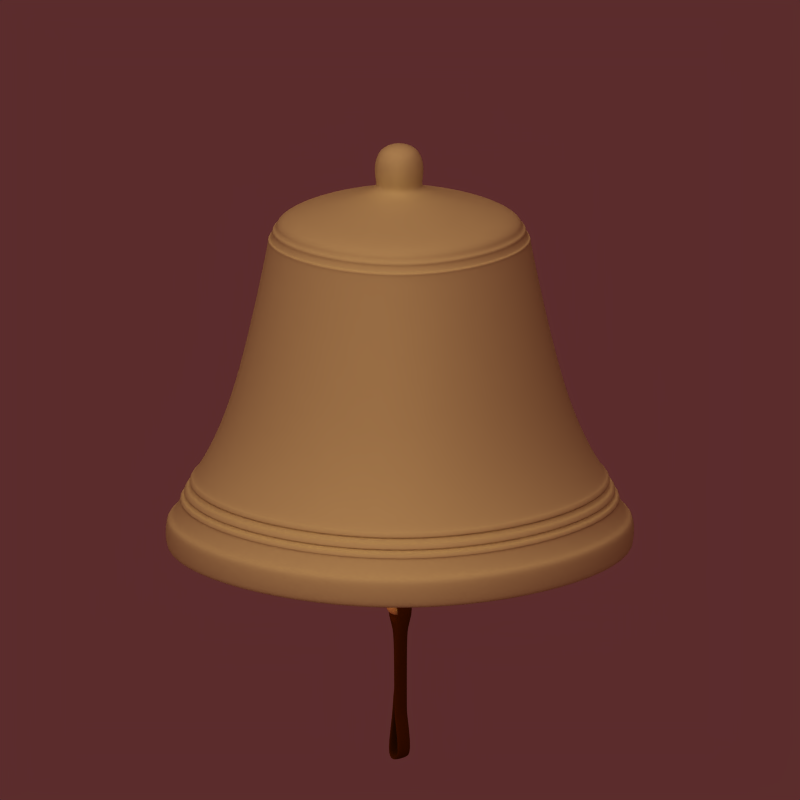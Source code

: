 # Source: bell.blend  (saved by Blender 2.46.0; exported with 4.5.12 LTS)
import bpy
from mathutils import Matrix  # noqa: F401  (used for matrix-valued properties, if any)

bpy.ops.wm.read_factory_settings(use_empty=True)
scene = bpy.context.scene
scene.name = 'Scene'

# ---- collections
col_collection_1 = bpy.data.collections.new('Collection 1'); scene.collection.children.link(col_collection_1)
col_collection_2 = bpy.data.collections.new('Collection 2'); scene.collection.children.link(col_collection_2)

# ---- materials (node trees are filled in below, after node groups)
mat_shield = bpy.data.materials.new('shield')
mat_shield.alpha_threshold = 0.0
mat_shield.diffuse_color = (0.7783, 0.7278, 0.4703, 1.0)
mat_shield.roughness = 0.5
mat_shield.specular_intensity = 0.7
mat_shield.line_color = (0.0, 0.0, 0.0, 1.0)
mat_metal_brassdull = bpy.data.materials.new('Metal_BrassDull')
mat_metal_brassdull.alpha_threshold = 0.0
mat_metal_brassdull.diffuse_color = (1.0, 0.8, 0.4, 1.0)
mat_metal_brassdull.specular_color = (0.8, 0.6, 0.1)
mat_metal_brassdull.roughness = 1.097
mat_metal_brassdull.specular_intensity = 2.0
mat_metal_brassdull.line_color = (0.0, 0.0, 0.0, 1.0)
mat_organic_leather = bpy.data.materials.new('Organic_Leather')
mat_organic_leather.alpha_threshold = 0.0
mat_organic_leather.diffuse_color = (0.3, 0.1, 0.0, 1.0)
mat_organic_leather.roughness = 0.5
mat_organic_leather.specular_intensity = 0.259
mat_organic_leather.line_color = (0.0, 0.0, 0.0, 1.0)

# ---- material node trees

# ---- world
world_world = bpy.data.worlds.new('World'); scene.world = world_world
world_world.color = (0.358, 0.1746, 0.1746)
world_world.use_sun_shadow = False
world_world.sun_shadow_jitter_overblur = 0.0
world_world.cycles.sampling_method = 'MANUAL'
world_world.cycles.sample_map_resolution = 256
world_world.light_settings.ao_factor = 0.3

# ---- cameras
cam_camera = bpy.data.cameras.new('Camera')
cam_camera.type = 'ORTHO'
cam_camera.passepartout_alpha = 0.3687
cam_camera.clip_end = 100.0
cam_camera.lens = 35.0
cam_camera.ortho_scale = 2.83
cam_camera.display_size = 2.0
cam_camera.show_limits = True
cam_camera.show_safe_areas = True
cam_camera.show_name = True
cam_camera.dof.focus_distance = 0.0
cam_camera.dof.aperture_fstop = 128.0

# ---- lights
light_shadows = bpy.data.lights.new('shadows', 'SPOT')
light_shadows.color = (0.9976, 1.0, 0.9571)
light_shadows.transmission_factor = 0.0
light_shadows.energy = 170.0
light_shadows.shadow_buffer_clip_start = 0.5
light_shadows.shadow_soft_size = 1.0
light_shadows.shadow_maximum_resolution = 0.006
light_shadows.use_absolute_resolution = True
light_shadows.spot_blend = 0.5189
light_shadows.cycles.use_multiple_importance_sampling = False
light_ambient = bpy.data.lights.new('ambient', 'SUN')
light_ambient.transmission_factor = 0.0
light_ambient.use_shadow = False
light_ambient.angle = 1.571
light_ambient.energy = 0.2
light_ambient.shadow_buffer_clip_start = 0.5
light_ambient.shadow_soft_size = 1.0
light_ambient.shadow_cascade_max_distance = 1000.0
light_ambient.cycles.use_multiple_importance_sampling = False
light_sun = bpy.data.lights.new('sun', 'SUN')
light_sun.color = (0.9976, 1.0, 0.9571)
light_sun.transmission_factor = 0.0
light_sun.use_shadow = False
light_sun.angle = 1.571
light_sun.energy = 1.3
light_sun.shadow_buffer_clip_start = 0.5
light_sun.shadow_soft_size = 1.0
light_sun.shadow_cascade_max_distance = 1000.0
light_sun.cycles.use_multiple_importance_sampling = False

# ---- meshes
me_cube = bpy.data.meshes.new('Cube')
me_cube.from_pydata([(0.1173, 0.1173, -0.08741), (0.1173, -0.1173, -0.08741), (-0.1173, -0.1173, -0.08741), (-0.1173, 0.1173, -0.08741), (0.1552, 0.1552, -0.03488), (0.1552, -0.1552, -0.03488), (-0.1552, -0.1552, -0.03488), (-0.1552, 0.1552, -0.03488), (0.7499, 0.7499, -0.2353), (-0.7499, 0.7499, -0.2353), (-0.7499, -0.7499, -0.2353), (0.7499, -0.7499, -0.2353), (0.7957, 0.7957, -0.3337), (0.7957, -0.7957, -0.3337), (-0.7957, -0.7957, -0.3337), (-0.7957, 0.7957, -0.3337), (1.044, 1.044, -1.423), (-1.044, 1.044, -1.423), (-1.044, -1.044, -1.423), (1.044, -1.044, -1.423), (1.426, 1.426, -2.085), (1.426, -1.426, -2.085), (-1.426, -1.426, -2.085), (-1.426, 1.426, -2.085), (1.426, 1.426, -2.261), (-1.426, 1.426, -2.261), (-1.426, -1.426, -2.261), (1.426, -1.426, -2.261), (1.234, -1.234, -2.261), (1.234, 1.234, -2.261), (-1.234, -1.234, -2.261), (-1.234, 1.234, -2.261), (0.1552, 0.1552, 0.2166), (0.1552, -0.1552, 0.2166), (-0.1552, -0.1552, 0.2166), (-0.1552, 0.1552, 0.2166), (1.234, 1.234, -2.035), (-1.234, 1.234, -2.035), (-1.234, -1.234, -2.035), (1.234, -1.234, -2.035), (0.9063, 0.9063, -1.42), (0.9063, -0.9063, -1.42), (-0.9063, -0.9063, -1.42), (-0.9063, 0.9063, -1.42), (0.7573, 0.7573, -0.7985), (-0.7573, 0.7573, -0.7985), (-0.7573, -0.7573, -0.7985), (0.7573, -0.7573, -0.7985), (0.6099, 0.6099, -0.2684), (0.6099, -0.6099, -0.2684), (-0.6099, -0.6099, -0.2684), (-0.6099, 0.6099, -0.2684), (1.466, 1.466, -2.261), (1.466, -1.466, -2.261), (-1.466, -1.466, -2.261), (-1.466, 1.466, -2.261), (1.466, 1.466, -2.085), (-1.466, 1.466, -2.085), (-1.466, -1.466, -2.085), (1.466, -1.466, -2.085), (0.7928, 0.7928, -0.3424), (-0.7928, 0.7928, -0.3424), (-0.7928, -0.7928, -0.3424), (0.7928, -0.7928, -0.3424), (0.769, -0.769, -0.3125), (0.769, 0.769, -0.3125), (-0.769, -0.769, -0.3125), (-0.769, 0.769, -0.3125), (0.7908, 0.7908, -0.3199), (-0.7908, 0.7908, -0.3199), (-0.7908, -0.7908, -0.3199), (0.7908, -0.7908, -0.3199), (0.8074, -0.8074, -0.3779), (0.8074, 0.8074, -0.3779), (-0.8074, -0.8074, -0.3779), (-0.8074, 0.8074, -0.3779), (0.8203, 0.8203, -0.3774), (-0.8203, 0.8203, -0.3774), (-0.8203, -0.8203, -0.3774), (0.8203, -0.8203, -0.3774), (0.8228, -0.8228, -0.3921), (0.8228, 0.8228, -0.3921), (-0.8228, -0.8228, -0.3922), (-0.8228, 0.8228, -0.3921), (0.8178, 0.8178, -0.4018), (-0.8178, 0.8178, -0.4019), (-0.8178, -0.8178, -0.4019), (0.8178, -0.8178, -0.4019), (1.365, -1.365, -1.978), (1.365, 1.365, -1.978), (-1.365, -1.365, -1.978), (-1.365, 1.365, -1.978), (1.35, 1.35, -1.953), (-1.35, 1.35, -1.953), (-1.35, -1.35, -1.953), (1.35, -1.35, -1.953), (1.366, 1.366, -1.953), (-1.366, 1.366, -1.953), (-1.366, -1.366, -1.953), (1.366, -1.366, -1.953), (1.38, -1.38, -1.978), (1.38, 1.38, -1.978), (-1.38, -1.38, -1.978), (-1.38, 1.38, -1.978), (1.338, 1.338, -1.93), (-1.338, 1.338, -1.93), (-1.338, -1.338, -1.93), (1.338, -1.338, -1.93), (1.318, 1.318, -1.898), (-1.318, 1.318, -1.898), (-1.318, -1.318, -1.898), (1.318, -1.318, -1.898), (1.336, 1.336, -1.898), (-1.336, 1.336, -1.898), (-1.336, -1.336, -1.898), (1.336, -1.336, -1.898), (1.356, -1.356, -1.931), (1.356, 1.356, -1.931), (-1.356, -1.356, -1.931), (-1.356, 1.356, -1.931), (1.301, 1.301, -1.868), (-1.301, 1.301, -1.868), (-1.301, -1.301, -1.868), (1.301, -1.301, -1.868), (1.281, 1.281, -1.834), (-1.281, 1.281, -1.834), (-1.281, -1.281, -1.834), (1.281, -1.281, -1.834), (1.301, 1.301, -1.834), (-1.301, 1.301, -1.834), (-1.301, -1.301, -1.834), (1.301, -1.301, -1.834), (1.321, -1.321, -1.868), (1.321, 1.321, -1.868), (-1.321, -1.321, -1.868), (-1.321, 1.321, -1.868), (0.07314, 0.07314, -0.2684), (-0.07314, 0.07314, -0.2684), (-0.07314, -0.07314, -0.2684), (0.07314, -0.07314, -0.2684), (0.1482, 0.05666, -0.5217), (0.1482, -0.05666, -0.5217), (-0.1482, -0.05666, -0.5217), (-0.1482, 0.05666, -0.5217), (-0.1482, 0.05666, -0.859), (0.1482, 0.05666, -0.859), (-0.1482, -0.05666, -0.859), (0.1482, -0.05666, -0.859), (0.07409, -0.05666, -0.606), (-0.07409, -0.05666, -0.606), (-0.07409, -0.05666, -0.7747), (0.07409, -0.05666, -0.7747), (-0.07409, 0.05666, -0.606), (0.07409, 0.05666, -0.606), (0.07409, 0.05666, -0.7747), (-0.07409, 0.05666, -0.7747)], [], [(0, 4, 5, 1), (1, 5, 6, 2), (2, 6, 7, 3), (4, 0, 3, 7), (8, 11, 64, 65), (11, 10, 66, 64), (10, 9, 67, 66), (9, 8, 65, 67), (15, 12, 60, 61), (14, 15, 61, 62), (13, 14, 62, 63), (12, 13, 63, 60), (16, 19, 127, 124), (19, 18, 126, 127), (18, 17, 125, 126), (17, 16, 124, 125), (24, 27, 28, 29), (27, 26, 30, 28), (26, 25, 31, 30), (25, 24, 29, 31), (5, 4, 32, 33), (6, 5, 33, 34), (7, 6, 34, 35), (4, 7, 35, 32), (32, 35, 34, 33), (31, 29, 36, 37), (30, 31, 37, 38), (28, 30, 38, 39), (29, 28, 39, 36), (36, 39, 41, 40), (39, 38, 42, 41), (38, 37, 43, 42), (37, 36, 40, 43), (43, 40, 44, 45), (42, 43, 45, 46), (41, 42, 46, 47), (40, 41, 47, 44), (44, 47, 49, 48), (47, 46, 50, 49), (46, 45, 51, 50), (45, 44, 48, 51), (27, 24, 52, 53), (26, 27, 53, 54), (25, 26, 54, 55), (24, 25, 55, 52), (23, 20, 56, 57), (22, 23, 57, 58), (21, 22, 58, 59), (20, 21, 59, 56), (56, 59, 53, 52), (59, 58, 54, 53), (58, 57, 55, 54), (57, 56, 52, 55), (63, 72, 73, 60), (62, 74, 72, 63), (61, 75, 74, 62), (60, 73, 75, 61), (65, 68, 69, 67), (67, 69, 70, 66), (66, 70, 71, 64), (64, 71, 68, 65), (71, 13, 12, 68), (70, 14, 13, 71), (69, 15, 14, 70), (68, 12, 15, 69), (73, 76, 77, 75), (75, 77, 78, 74), (74, 78, 79, 72), (72, 79, 76, 73), (79, 80, 81, 76), (78, 82, 80, 79), (77, 83, 82, 78), (76, 81, 83, 77), (81, 84, 85, 83), (83, 85, 86, 82), (82, 86, 87, 80), (80, 87, 84, 81), (87, 19, 16, 84), (86, 18, 19, 87), (85, 17, 18, 86), (84, 16, 17, 85), (89, 20, 23, 91), (91, 23, 22, 90), (90, 22, 21, 88), (88, 21, 20, 89), (92, 96, 97, 93), (93, 97, 98, 94), (94, 98, 99, 95), (95, 99, 96, 92), (99, 100, 101, 96), (98, 102, 100, 99), (97, 103, 102, 98), (96, 101, 103, 97), (101, 89, 91, 103), (103, 91, 90, 102), (102, 90, 88, 100), (100, 88, 89, 101), (104, 92, 93, 105), (105, 93, 94, 106), (106, 94, 95, 107), (107, 95, 92, 104), (108, 112, 113, 109), (109, 113, 114, 110), (110, 114, 115, 111), (111, 115, 112, 108), (115, 116, 117, 112), (114, 118, 116, 115), (113, 119, 118, 114), (112, 117, 119, 113), (117, 104, 105, 119), (119, 105, 106, 118), (118, 106, 107, 116), (116, 107, 104, 117), (120, 108, 109, 121), (121, 109, 110, 122), (122, 110, 111, 123), (123, 111, 108, 120), (124, 128, 129, 125), (125, 129, 130, 126), (126, 130, 131, 127), (127, 131, 128, 124), (131, 132, 133, 128), (130, 134, 132, 131), (129, 135, 134, 130), (128, 133, 135, 129), (133, 120, 121, 135), (135, 121, 122, 134), (134, 122, 123, 132), (132, 123, 120, 133), (0, 1, 11, 8), (0, 8, 9, 3), (1, 2, 10, 11), (2, 3, 9, 10), (51, 48, 136, 137), (50, 51, 137, 138), (49, 50, 138, 139), (48, 49, 139, 136), (136, 139, 141, 140), (139, 138, 142, 141), (138, 137, 143, 142), (137, 136, 140, 143), (142, 143, 144, 146), (140, 141, 147, 145), (145, 147, 146, 144), (142, 149, 148, 141), (146, 150, 149, 142), (147, 151, 150, 146), (141, 148, 151, 147), (140, 153, 152, 143), (145, 154, 153, 140), (144, 155, 154, 145), (143, 152, 155, 144), (148, 149, 152, 153), (148, 153, 154, 151), (150, 151, 154, 155), (149, 150, 155, 152)])
me_cube.polygons.foreach_set('use_smooth', [True] * 156)
me_cube.materials.append(mat_shield)
me_cube.use_remesh_preserve_volume = False
me_cube.use_remesh_preserve_attributes = False
me_cube.use_mirror_vertex_groups = False
me_cube.update()
me_cube_001 = bpy.data.meshes.new('Cube.001')
me_cube_001.from_pydata([(1.0, 1.0, -8.555), (1.0, -1.0, -8.555), (-1.0, -1.0, -8.555), (-1.0, 1.0, -8.555), (1.0, 1.0, -7.05), (1.0, -1.0, -7.05), (-1.0, -1.0, -7.05), (-1.0, 1.0, -7.05), (0.2116, 0.2116, -6.999), (0.2116, -0.2116, -6.999), (-0.2116, -0.2116, -6.999), (-0.2116, 0.2116, -6.999), (0.2116, 0.2116, -1.025), (-0.2116, 0.2116, -1.025), (-0.2116, -0.2116, -1.025), (0.2116, -0.2116, -1.025), (0.2116, 0.2116, -0.7089), (0.2116, -0.2116, -0.7089), (-0.2116, -0.2116, -0.7089), (-0.2116, 0.2116, -0.7089), (0.8167, 0.2116, -0.2684), (-0.8167, 0.2116, -0.2684), (-0.8167, -0.2116, -0.2684), (0.8167, -0.2116, -0.2684), (0.8167, 0.2116, 0.7823), (0.8167, -0.2116, 0.7823), (-0.8167, -0.2116, 0.7823), (-0.8167, 0.2116, 0.7823), (-0.2116, 0.2116, -6.627), (0.2116, 0.2116, -6.627), (-0.2116, -0.2116, -6.627), (0.2116, -0.2116, -6.627), (0.1856, 0.1856, -8.753), (-0.1856, 0.1856, -8.753), (-0.1856, -0.1856, -8.753), (0.1856, -0.1856, -8.753), (0.1856, 0.7232, -9.127), (0.1856, -0.7232, -9.127), (-0.1856, -0.7232, -9.127), (-0.1856, 0.7232, -9.127), (0.1856, 0.7232, -10.36), (-0.1856, 0.7232, -10.36), (-0.1856, -0.7232, -10.36), (0.1856, -0.7232, -10.36), (0.1856, 0.3616, -10.05), (0.1856, -0.3616, -10.05), (0.1856, -0.3616, -9.434), (-0.1856, -0.3616, -9.434), (-0.1856, -0.3616, -10.05), (-0.1856, 0.3616, -10.05), (-0.1856, 0.3616, -9.434), (0.1856, 0.3616, -9.434), (0.4084, 0.2116, -0.1478), (-0.4084, 0.2116, -0.1478), (-0.4084, 0.2116, 0.5196), (0.4084, 0.2116, 0.5196), (-0.4084, -0.2116, -0.1478), (0.4084, -0.2116, -0.1478), (0.4084, -0.2116, 0.5196), (-0.4084, -0.2116, 0.5196)], [], [(0, 4, 5, 1), (1, 5, 6, 2), (2, 6, 7, 3), (4, 0, 3, 7), (5, 4, 8, 9), (6, 5, 9, 10), (7, 6, 10, 11), (4, 7, 11, 8), (8, 11, 28, 29), (11, 10, 30, 28), (10, 9, 31, 30), (9, 8, 29, 31), (15, 12, 16, 17), (14, 15, 17, 18), (13, 14, 18, 19), (12, 13, 19, 16), (16, 19, 21, 20), (19, 18, 22, 21), (18, 17, 23, 22), (17, 16, 20, 23), (23, 20, 24, 25), (21, 22, 26, 27), (24, 27, 26, 25), (29, 12, 15, 31), (31, 15, 14, 30), (30, 14, 13, 28), (28, 13, 12, 29), (3, 0, 32, 33), (2, 3, 33, 34), (1, 2, 34, 35), (0, 1, 35, 32), (32, 35, 37, 36), (35, 34, 38, 37), (34, 33, 39, 38), (33, 32, 36, 39), (39, 36, 40, 41), (37, 38, 42, 43), (40, 43, 42, 41), (43, 40, 44, 45), (37, 43, 45, 46), (42, 38, 47, 48), (41, 42, 48, 49), (39, 41, 49, 50), (40, 36, 51, 44), (38, 39, 50, 47), (36, 37, 46, 51), (44, 51, 50, 49), (46, 47, 50, 51), (45, 48, 47, 46), (44, 45, 48, 49), (21, 53, 52, 20), (27, 54, 53, 21), (24, 55, 54, 27), (20, 52, 55, 24), (23, 57, 56, 22), (25, 58, 57, 23), (26, 59, 58, 25), (22, 56, 59, 26), (52, 53, 56, 57), (52, 57, 58, 55), (54, 55, 58, 59), (53, 54, 59, 56)])
me_cube_001.polygons.foreach_set('use_smooth', [True] * 62)
me_cube_001.materials.append(mat_metal_brassdull)
me_cube_001.use_remesh_preserve_volume = False
me_cube_001.use_remesh_preserve_attributes = False
me_cube_001.use_mirror_vertex_groups = False
me_cube_001.update()
me_cube_002 = bpy.data.meshes.new('Cube.002')
me_cube_002.from_pydata([(0.06914, 0.1843, -0.05833), (0.05692, 0.03518, -0.05745), (-0.05692, 0.03518, -0.05745), (-0.06914, 0.1843, -0.05833), (-0.06914, 0.1843, 0.05833), (-0.05692, 0.03862, 0.04906), (0.05692, 0.03862, 0.04906), (0.06914, 0.1843, 0.05833), (-0.06914, 0.2574, 0.0838), (-0.05692, -0.01466, 0.07535), (0.05692, -0.01466, 0.07535), (0.06914, 0.2574, 0.0838), (0.06914, 0.2574, -0.0838), (0.05692, -0.01466, -0.08325), (-0.05692, -0.01466, -0.08325), (-0.06914, 0.2574, -0.0838)], [], [(5, 9, 8, 4), (7, 11, 10, 6), (8, 9, 10, 11), (12, 0, 1, 13), (3, 15, 14, 2), (12, 13, 14, 15), (8, 11, 12, 15), (3, 4, 8, 15), (0, 12, 11, 7), (0, 7, 4, 3), (4, 7, 6, 5), (0, 3, 2, 1), (1, 2, 5, 6), (1, 6, 10, 13), (2, 14, 9, 5), (9, 14, 13, 10)])
me_cube_002.polygons.foreach_set('use_smooth', [True] * 16)
me_cube_002.materials.append(mat_organic_leather)
me_cube_002.use_remesh_preserve_volume = False
me_cube_002.use_remesh_preserve_attributes = False
me_cube_002.use_mirror_vertex_groups = False
me_cube_002.update()
me_cube_003 = bpy.data.meshes.new('Cube.003')
me_cube_003.from_pydata([(0.06945, 0.1989, -0.03584), (0.05718, 0.1238, -0.03532), (-0.05718, 0.1238, -0.03532), (-0.06945, 0.1989, -0.03584), (-0.06945, 0.1989, 0.03353), (-0.05718, 0.1273, 0.02802), (0.05718, 0.1273, 0.02802), (0.06945, 0.1989, 0.03353), (-0.06945, 0.2574, 0.04868), (-0.05718, 0.07397, 0.04366), (0.05718, 0.07397, 0.04366), (0.06945, 0.2574, 0.04868), (0.06945, 0.2574, -0.05099), (0.05718, 0.07397, -0.05067), (-0.05718, 0.07397, -0.05067), (-0.06945, 0.2574, -0.05099), (-0.05718, -0.01222, 0.007065), (-0.05718, -0.01222, -0.01408), (0.05718, -0.01222, 0.007065), (0.05718, -0.01222, -0.01408), (0.05718, -0.4609, 0.007065), (-0.05718, -0.4609, 0.007065), (0.05718, -0.4609, -0.01408), (-0.05718, -0.4609, -0.01408), (-0.05718, -0.466, 0.007065), (-0.05718, -0.466, -0.01408), (0.05718, -0.466, -0.01408), (0.05718, -0.466, 0.007065), (-0.05718, -0.7199, -0.03493), (0.05718, -0.7199, -0.03493), (-0.05718, -0.7199, -0.05607), (0.05718, -0.7199, -0.05607), (-0.05718, -0.7405, 0.01106), (-0.05718, -0.7616, 0.009928), (0.05718, -0.7405, 0.01106), (0.05718, -0.7616, 0.009928), (0.05718, -0.7112, 0.04723), (-0.05718, -0.7112, 0.04723), (-0.05718, -0.7121, 0.06835), (0.05718, -0.7121, 0.06835), (-0.05718, -0.4398, 0.01371), (-0.05718, -0.4389, -0.00741), (0.05718, -0.4389, -0.00741), (0.05718, -0.4398, 0.01371), (-0.05718, -0.235, -0.00741), (0.05718, -0.235, -0.00741), (-0.05718, -0.2359, 0.01371), (0.05718, -0.2359, 0.01371)], [], [(5, 9, 8, 4), (7, 11, 10, 6), (8, 9, 10, 11), (12, 0, 1, 13), (3, 15, 14, 2), (12, 13, 14, 15), (8, 11, 12, 15), (3, 4, 8, 15), (0, 12, 11, 7), (0, 7, 4, 3), (4, 7, 6, 5), (0, 3, 2, 1), (1, 2, 5, 6), (1, 6, 10, 13), (2, 14, 9, 5), (14, 17, 16, 9), (10, 18, 19, 13), (13, 19, 17, 14), (9, 16, 18, 10), (16, 21, 20, 18), (19, 22, 23, 17), (18, 20, 22, 19), (17, 23, 21, 16), (23, 25, 24, 21), (20, 27, 26, 22), (22, 26, 25, 23), (21, 24, 27, 20), (24, 28, 29, 27), (26, 31, 30, 25), (27, 29, 31, 26), (25, 30, 28, 24), (30, 33, 32, 28), (29, 34, 35, 31), (31, 35, 33, 30), (28, 32, 34, 29), (32, 37, 36, 34), (35, 39, 38, 33), (34, 36, 39, 35), (33, 38, 37, 32), (38, 40, 41, 37), (36, 42, 43, 39), (39, 43, 40, 38), (37, 41, 42, 36), (41, 44, 45, 42), (43, 47, 46, 40), (42, 45, 47, 43), (40, 46, 44, 41), (44, 46, 47, 45)])
me_cube_003.polygons.foreach_set('use_smooth', [True] * 48)
me_cube_003.materials.append(mat_organic_leather)
me_cube_003.use_remesh_preserve_volume = False
me_cube_003.use_remesh_preserve_attributes = False
me_cube_003.use_mirror_vertex_groups = False
me_cube_003.update()

# ---- objects
ob_empty = bpy.data.objects.new('Empty', None)
ob_shadows = bpy.data.objects.new('shadows', light_shadows)
ob_ambient = bpy.data.objects.new('ambient', light_ambient)
ob_sun = bpy.data.objects.new('sun', light_sun)
ob_camera_45_00 = bpy.data.objects.new('Camera 45.00', cam_camera)
ob_cube = bpy.data.objects.new('Cube', me_cube)
ob_cube_001 = bpy.data.objects.new('Cube.001', me_cube_001)
ob_cube_002 = bpy.data.objects.new('Cube.002', me_cube_002)
ob_cube_003 = bpy.data.objects.new('Cube.003', me_cube_003)

# ---- transforms, parenting, visibility, modifiers, constraints
ob_empty.location = (0.0, 0.0, 0.0)
ob_empty.lock_rotations_4d = False
ob_empty.empty_display_type = 'ARROWS'
ob_empty.empty_display_size = 2.0
ob_empty.empty_image_offset = (0.0, 0.0)
ob_empty.color = (0.0, 0.0, 0.0, 1.0)
ob_empty.lineart.crease_threshold = 0.0
ob_shadows.parent = ob_empty
ob_shadows.location = (1.908, -3.586, 8.111)
ob_shadows.rotation_euler = (-0.4372, -0.08507, -2.791)
ob_shadows.scale = (1.0, 1.0, 1.0)
ob_shadows.lock_rotations_4d = False
ob_shadows.empty_display_type = 'ARROWS'
ob_shadows.color = (0.0, 0.0, 0.0, 1.0)
ob_shadows.show_name = True
ob_shadows.lineart.crease_threshold = 0.0
ob_ambient.parent = ob_empty
ob_ambient.location = (4.269, -9.896, -3.652)
ob_ambient.rotation_euler = (0.5916, 2.008, -0.7596)
ob_ambient.scale = (1.0, 1.0, 1.0)
ob_ambient.lock_rotations_4d = False
ob_ambient.empty_display_type = 'ARROWS'
ob_ambient.color = (0.0, 0.0, 0.0, 1.0)
ob_ambient.show_name = True
ob_ambient.lineart.crease_threshold = 0.0
ob_sun.parent = ob_empty
ob_sun.location = (1.865, -3.545, 8.472)
ob_sun.rotation_euler = (-0.4372, -0.08507, -2.791)
ob_sun.scale = (1.0, 1.0, 1.0)
ob_sun.lock_rotations_4d = False
ob_sun.empty_display_type = 'ARROWS'
ob_sun.color = (0.0, 0.0, 0.0, 1.0)
ob_sun.show_name = True
ob_sun.lineart.crease_threshold = 0.0
ob_camera_45_00.parent = ob_empty
ob_camera_45_00.location = (7.341, -7.341, 5.994)
ob_camera_45_00.rotation_euler = (1.047, 0.0, 0.7854)
ob_camera_45_00.scale = (0.1391, 0.1391, 0.1391)
ob_camera_45_00.lock_rotations_4d = False
ob_camera_45_00.empty_display_type = 'ARROWS'
ob_camera_45_00.color = (0.0, 0.0, 0.0, 1.0)
ob_camera_45_00.show_name = True
ob_camera_45_00.lineart.crease_threshold = 0.0
ob_cube.location = (-0.2988, 0.2943, 0.6688)
ob_cube.rotation_euler = (-0.1772, -0.1719, 0.03061)
ob_cube.scale = (0.6, 0.6, 0.6)
ob_cube.lock_rotations_4d = False
ob_cube.empty_display_type = 'ARROWS'
ob_cube.color = (0.0, 0.0, 0.0, 1.0)
ob_cube.lineart.crease_threshold = 0.0
_m = ob_cube.modifiers.new('Subsurf', 'SUBSURF')
_m.uv_smooth = 'PRESERVE_CORNERS'
_m.levels = 3
_m.render_levels = 4
_m.show_only_control_edges = False
ob_cube_001.location = (-0.1951, 0.1922, 0.08985)
ob_cube_001.rotation_euler = (-0.1772, -0.1719, 0.03061)
ob_cube_001.scale = (0.09855, 0.09855, 0.09855)
ob_cube_001.lock_rotations_4d = False
ob_cube_001.empty_display_type = 'ARROWS'
ob_cube_001.color = (0.0, 0.0, 0.0, 1.0)
ob_cube_001.lineart.crease_threshold = 0.0
_m = ob_cube_001.modifiers.new('Subsurf', 'SUBSURF')
_m.uv_smooth = 'PRESERVE_CORNERS'
_m.levels = 3
_m.render_levels = 4
_m.show_only_control_edges = False
ob_cube_002.location = (-0.1995, 0.1965, 0.1144)
ob_cube_002.rotation_euler = (1.394, -0.1719, 0.03061)
ob_cube_002.scale = (0.6, 0.6, 0.6)
ob_cube_002.lock_rotations_4d = False
ob_cube_002.empty_display_type = 'ARROWS'
ob_cube_002.color = (0.0, 0.0, 0.0, 1.0)
ob_cube_002.lineart.crease_threshold = 0.0
_m = ob_cube_002.modifiers.new('Subsurf', 'SUBSURF')
_m.uv_smooth = 'PRESERVE_CORNERS'
_m.quality = 2
_m.levels = 2
_m.show_only_control_edges = False
ob_cube_003.location = (-0.004707, 0.004635, -0.9737)
ob_cube_003.rotation_euler = (1.745, -0.1745, -1.571)
ob_cube_003.scale = (0.6, 0.6, 0.6)
ob_cube_003.lock_rotations_4d = False
ob_cube_003.empty_display_type = 'ARROWS'
ob_cube_003.color = (0.0, 0.0, 0.0, 1.0)
ob_cube_003.lineart.crease_threshold = 0.0
_m = ob_cube_003.modifiers.new('Subsurf', 'SUBSURF')
_m.uv_smooth = 'PRESERVE_CORNERS'
_m.quality = 2
_m.levels = 2
_m.show_only_control_edges = False

# ---- collection membership
col_collection_1.objects.link(ob_empty)
col_collection_1.objects.link(ob_shadows)
col_collection_1.objects.link(ob_ambient)
col_collection_1.objects.link(ob_sun)
col_collection_1.objects.link(ob_camera_45_00)
col_collection_2.objects.link(ob_cube)
col_collection_2.objects.link(ob_cube_001)
col_collection_2.objects.link(ob_cube_002)
col_collection_2.objects.link(ob_cube_003)

# ---- scene / render settings (as saved in the file)
scene.camera = ob_camera_45_00
scene.frame_start = 1; scene.frame_end = 250; scene.frame_set(1)
scene.render.engine = 'BLENDER_EEVEE_NEXT'
scene.render.image_settings.quality = 100
scene.render.image_settings.compression = 100
scene.render.image_settings.exr_codec = 'RLE'
scene.render.resolution_x = 160
scene.render.resolution_y = 160
scene.render.pixel_aspect_x = 100.0
scene.render.pixel_aspect_y = 100.0
scene.render.fps = 25
scene.render.dither_intensity = 0.0
scene.render.film_transparent = True
scene.render.border_min_x = 0.4872
scene.render.border_min_y = 0.4672
scene.render.border_max_x = 0.531
scene.render.border_max_y = 0.6422
scene.render.use_compositing = False
scene.render.use_sequencer = False
scene.render.bake_margin = 2
scene.render.bake_bias = 0.0
scene.render.use_stamp_time = False
scene.render.use_stamp_date = False
scene.render.use_stamp_frame = False
scene.render.use_stamp_camera = False
scene.render.use_stamp_scene = False
scene.render.use_stamp_filename = False
scene.render.use_stamp_render_time = False
scene.render.stamp_font_size = 0
scene.cycles.use_denoising = False
scene.cycles.samples = 10
scene.cycles.sampling_pattern = 'TABULATED_SOBOL'
scene.cycles.light_sampling_threshold = 0.0
scene.cycles.use_adaptive_sampling = False
scene.cycles.use_light_tree = False
scene.cycles.blur_glossy = 0.0
scene.cycles.volume_bounces = 1
scene.cycles.pixel_filter_type = 'GAUSSIAN'
scene.cycles.sample_clamp_indirect = 0.0
scene.view_settings.view_transform = 'Raw'
bpy.context.view_layer.update()
